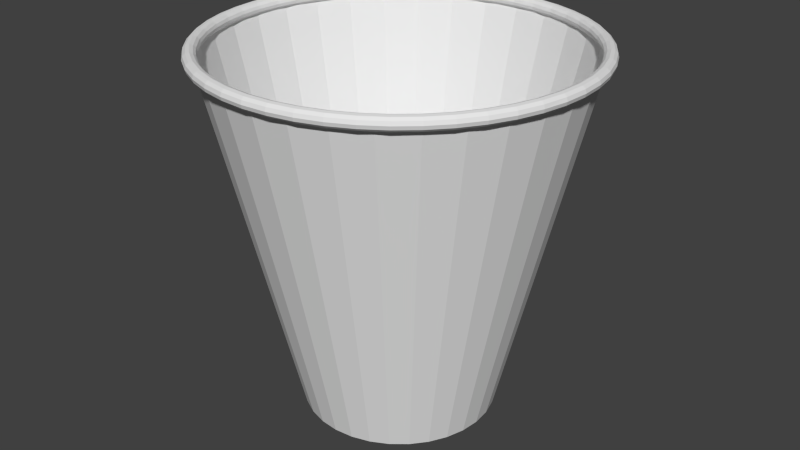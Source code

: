 # Source: letter_basket.blend  (saved by Blender 2.74.0; exported with 4.5.12 LTS)
import bpy
from mathutils import Matrix  # noqa: F401  (used for matrix-valued properties, if any)

bpy.ops.wm.read_factory_settings(use_empty=True)
scene = bpy.context.scene
scene.name = 'Scene'

# ---- collections
col_collection_1 = bpy.data.collections.new('Collection 1'); scene.collection.children.link(col_collection_1)

# ---- world
world_world = bpy.data.worlds.new('World'); scene.world = world_world
world_world.color = (0.05088, 0.05088, 0.05088)
world_world.use_sun_shadow = False
world_world.sun_shadow_jitter_overblur = 0.0
world_world.cycles.sampling_method = 'MANUAL'
world_world.cycles.sample_map_resolution = 256

# ---- meshes
me_cylinder_003 = bpy.data.meshes.new('Cylinder.003')
me_cylinder_003.from_pydata([(-2.939e-08, 0.5297, 0.0), (0.1033, 0.5195, 0.0), (0.2027, 0.4894, 0.0), (0.2943, 0.4404, 0.0), (0.3746, 0.3746, 0.0), (0.4404, 0.2943, 0.0), (0.4894, 0.2027, 0.0), (0.5195, 0.1033, 0.0), (0.5297, -1.127e-07, 0.0), (0.5195, -0.1033, 0.0), (0.4894, -0.2027, 0.0), (0.4404, -0.2943, 0.0), (0.3746, -0.3746, 0.0), (0.2943, -0.4404, 0.0), (0.2027, -0.4894, 0.0), (0.1033, -0.5195, 0.0), (-2.02e-07, -0.5297, 0.0), (-0.1033, -0.5195, 0.0), (-0.2027, -0.4894, 0.0), (-0.2943, -0.4404, 0.0), (-0.3746, -0.3746, 0.0), (-0.4404, -0.2943, 0.0), (-0.4894, -0.2027, 0.0), (-0.5195, -0.1033, 0.0), (-0.5297, 3.588e-07, 0.0), (-0.5195, 0.1033, 0.0), (-0.4894, 0.2027, 0.0), (-0.4404, 0.2943, 0.0), (-0.3746, 0.3746, 0.0), (-0.2943, 0.4404, 0.0), (-0.2027, 0.4894, 0.0), (-0.1033, 0.5195, 0.0)], [], [(0, 1, 2, 3, 4, 5, 6, 7, 8, 9, 10, 11, 12, 13, 14, 15, 16, 17, 18, 19, 20, 21, 22, 23, 24, 25, 26, 27, 28, 29, 30, 31)])
_uv = me_cylinder_003.uv_layers.new(name='UVMap')
_uv.uv.foreach_set('vector', [0.4719, 0.4692, 0.4784, 0.4642, 0.4857, 0.4606, 0.4935, 0.4585, 0.5016, 0.458, 0.5097, 0.4591, 0.5174, 0.4618, 0.5244, 0.466, 0.5305, 0.4715, 0.5353, 0.478, 0.5389, 0.4855, 0.5409, 0.4934, 0.5413, 0.5016, 0.5401, 0.5098, 0.5373, 0.5176, 0.5331, 0.5247, 0.5275, 0.5308, 0.5209, 0.5357, 0.5135, 0.5393, 0.5055, 0.5414, 0.4974, 0.5418, 0.4893, 0.5407, 0.4816, 0.5381, 0.4747, 0.5339, 0.4687, 0.5285, 0.4639, 0.522, 0.4605, 0.5146, 0.4585, 0.5067, 0.4582, 0.4985, 0.4595, 0.4903, 0.4623, 0.4825, 0.4666, 0.4754])
me_cylinder_003.use_remesh_preserve_volume = False
me_cylinder_003.use_remesh_preserve_attributes = False
me_cylinder_003.use_mirror_vertex_groups = False
me_cylinder_003.update()
me_torus = bpy.data.meshes.new('Torus')
me_torus.from_pydata([(1.037, -3.363e-10, 0.9774), (1.031, -3.363e-10, 0.9967), (1.017, -3.363e-10, 1.01), (0.9977, -4.018e-10, 1.014), (0.9799, -3.363e-10, 1.008), (0.9677, -3.363e-10, 0.9947), (0.9633, -3.363e-10, 0.9774), (0.9677, -3.363e-10, 0.9601), (0.9799, -3.363e-10, 0.9466), (0.9977, -3.363e-10, 0.9407), (1.017, -3.363e-10, 0.9446), (1.031, -3.363e-10, 0.9581), (1.028, 0.1353, 0.9774), (1.022, 0.1346, 0.9967), (1.008, 0.1327, 1.01), (0.9892, 0.1302, 1.014), (0.9715, 0.1279, 1.008), (0.9594, 0.1263, 0.9947), (0.9551, 0.1257, 0.9774), (0.9594, 0.1263, 0.9601), (0.9715, 0.1279, 0.9466), (0.9892, 0.1302, 0.9407), (1.008, 0.1327, 0.9446), (1.022, 0.1346, 0.9581), (1.001, 0.2683, 0.9774), (0.9961, 0.2669, 0.9967), (0.982, 0.2631, 1.01), (0.9637, 0.2582, 1.014), (0.9465, 0.2536, 1.008), (0.9347, 0.2504, 0.9947), (0.9305, 0.2493, 0.9774), (0.9347, 0.2504, 0.9601), (0.9465, 0.2536, 0.9466), (0.9637, 0.2582, 0.9407), (0.982, 0.2631, 0.9446), (0.9961, 0.2669, 0.9581), (0.9578, 0.3967, 0.9774), (0.9527, 0.3946, 0.9967), (0.9392, 0.389, 1.01), (0.9218, 0.3818, 1.014), (0.9053, 0.375, 1.008), (0.894, 0.3703, 0.9947), (0.89, 0.3686, 0.9774), (0.894, 0.3703, 0.9601), (0.9053, 0.375, 0.9466), (0.9218, 0.3818, 0.9407), (0.9392, 0.389, 0.9446), (0.9527, 0.3946, 0.9581), (0.8978, 0.5183, 0.9774), (0.893, 0.5156, 0.9967), (0.8804, 0.5083, 1.01), (0.864, 0.4988, 1.014), (0.8486, 0.49, 1.008), (0.838, 0.4838, 0.9947), (0.8343, 0.4817, 0.9774), (0.838, 0.4838, 0.9601), (0.8486, 0.49, 0.9466), (0.864, 0.4988, 0.9407), (0.8804, 0.5083, 0.9446), (0.893, 0.5156, 0.9581), (0.8224, 0.6311, 0.9774), (0.8181, 0.6278, 0.9967), (0.8065, 0.6189, 1.01), (0.7915, 0.6074, 1.014), (0.7774, 0.5965, 1.008), (0.7677, 0.5891, 0.9947), (0.7643, 0.5864, 0.9774), (0.7677, 0.5891, 0.9601), (0.7774, 0.5965, 0.9466), (0.7915, 0.6074, 0.9407), (0.8065, 0.6189, 0.9446), (0.8181, 0.6278, 0.9581), (0.733, 0.733, 0.9774), (0.7292, 0.7292, 0.9967), (0.7189, 0.7189, 1.01), (0.7055, 0.7055, 1.014), (0.6929, 0.6929, 1.008), (0.6842, 0.6842, 0.9947), (0.6812, 0.6812, 0.9774), (0.6842, 0.6842, 0.9601), (0.6929, 0.6929, 0.9466), (0.7055, 0.7055, 0.9407), (0.7189, 0.7189, 0.9446), (0.7292, 0.7292, 0.9581), (0.6311, 0.8224, 0.9774), (0.6278, 0.8181, 0.9967), (0.6189, 0.8065, 1.01), (0.6074, 0.7915, 1.014), (0.5965, 0.7774, 1.008), (0.5891, 0.7677, 0.9947), (0.5864, 0.7643, 0.9774), (0.5891, 0.7677, 0.9601), (0.5965, 0.7774, 0.9466), (0.6074, 0.7915, 0.9407), (0.6189, 0.8065, 0.9446), (0.6278, 0.8181, 0.9581), (0.5183, 0.8978, 0.9774), (0.5156, 0.893, 0.9967), (0.5083, 0.8804, 1.01), (0.4988, 0.864, 1.014), (0.49, 0.8486, 1.008), (0.4838, 0.838, 0.9947), (0.4817, 0.8343, 0.9774), (0.4838, 0.838, 0.9601), (0.49, 0.8486, 0.9466), (0.4988, 0.864, 0.9407), (0.5083, 0.8804, 0.9446), (0.5156, 0.893, 0.9581), (0.3967, 0.9578, 0.9774), (0.3946, 0.9527, 0.9967), (0.389, 0.9392, 1.01), (0.3818, 0.9218, 1.014), (0.375, 0.9053, 1.008), (0.3703, 0.894, 0.9947), (0.3686, 0.89, 0.9774), (0.3703, 0.894, 0.9601), (0.375, 0.9053, 0.9466), (0.3818, 0.9218, 0.9407), (0.389, 0.9392, 0.9446), (0.3946, 0.9527, 0.9581), (0.2683, 1.001, 0.9774), (0.2669, 0.9961, 0.9967), (0.2631, 0.982, 1.01), (0.2582, 0.9637, 1.014), (0.2536, 0.9465, 1.008), (0.2504, 0.9347, 0.9947), (0.2493, 0.9305, 0.9774), (0.2504, 0.9347, 0.9601), (0.2536, 0.9465, 0.9466), (0.2582, 0.9637, 0.9407), (0.2631, 0.982, 0.9446), (0.2669, 0.9961, 0.9581), (0.1353, 1.028, 0.9774), (0.1346, 1.022, 0.9967), (0.1327, 1.008, 1.01), (0.1302, 0.9892, 1.014), (0.1279, 0.9715, 1.008), (0.1263, 0.9594, 0.9947), (0.1257, 0.9551, 0.9774), (0.1263, 0.9594, 0.9601), (0.1279, 0.9715, 0.9466), (0.1302, 0.9892, 0.9407), (0.1327, 1.008, 0.9446), (0.1346, 1.022, 0.9581), (1.236e-07, 1.037, 0.9774), (1.717e-07, 1.031, 0.9967), (1.663e-07, 1.017, 1.01), (1.302e-07, 0.9977, 1.014), (1.354e-07, 0.9799, 1.008), (1.068e-07, 0.9677, 0.9947), (1.322e-07, 0.9633, 0.9774), (1.068e-07, 0.9677, 0.9601), (1.353e-07, 0.9799, 0.9466), (1.302e-07, 0.9977, 0.9407), (1.663e-07, 1.017, 0.9446), (1.717e-07, 1.031, 0.9581), (-0.1353, 1.028, 0.9774), (-0.1346, 1.022, 0.9967), (-0.1327, 1.008, 1.01), (-0.1302, 0.9892, 1.014), (-0.1279, 0.9715, 1.008), (-0.1263, 0.9594, 0.9947), (-0.1257, 0.9551, 0.9774), (-0.1263, 0.9594, 0.9601), (-0.1279, 0.9715, 0.9466), (-0.1302, 0.9892, 0.9407), (-0.1327, 1.008, 0.9446), (-0.1346, 1.022, 0.9581), (-0.2683, 1.001, 0.9774), (-0.2669, 0.9961, 0.9967), (-0.2631, 0.982, 1.01), (-0.2582, 0.9637, 1.014), (-0.2536, 0.9465, 1.008), (-0.2504, 0.9347, 0.9947), (-0.2493, 0.9305, 0.9774), (-0.2504, 0.9347, 0.9601), (-0.2536, 0.9465, 0.9466), (-0.2582, 0.9637, 0.9407), (-0.2631, 0.982, 0.9446), (-0.2669, 0.9961, 0.9581), (-0.3967, 0.9578, 0.9774), (-0.3946, 0.9527, 0.9967), (-0.389, 0.9392, 1.01), (-0.3818, 0.9218, 1.014), (-0.375, 0.9053, 1.008), (-0.3703, 0.894, 0.9947), (-0.3686, 0.89, 0.9774), (-0.3703, 0.894, 0.9601), (-0.375, 0.9053, 0.9466), (-0.3818, 0.9218, 0.9407), (-0.389, 0.9392, 0.9446), (-0.3946, 0.9527, 0.9581), (-0.5183, 0.8978, 0.9774), (-0.5156, 0.893, 0.9967), (-0.5083, 0.8804, 1.01), (-0.4988, 0.864, 1.014), (-0.49, 0.8486, 1.008), (-0.4838, 0.838, 0.9947), (-0.4817, 0.8343, 0.9774), (-0.4838, 0.838, 0.9601), (-0.49, 0.8486, 0.9466), (-0.4988, 0.864, 0.9407), (-0.5083, 0.8804, 0.9446), (-0.5156, 0.893, 0.9581), (-0.6311, 0.8224, 0.9774), (-0.6278, 0.8181, 0.9967), (-0.6189, 0.8065, 1.01), (-0.6074, 0.7915, 1.014), (-0.5965, 0.7774, 1.008), (-0.5891, 0.7677, 0.9947), (-0.5864, 0.7643, 0.9774), (-0.5891, 0.7677, 0.9601), (-0.5965, 0.7774, 0.9466), (-0.6074, 0.7915, 0.9407), (-0.6189, 0.8065, 0.9446), (-0.6278, 0.8181, 0.9581), (-0.733, 0.733, 0.9774), (-0.7292, 0.7292, 0.9967), (-0.7189, 0.7189, 1.01), (-0.7055, 0.7055, 1.014), (-0.6929, 0.6929, 1.008), (-0.6842, 0.6842, 0.9947), (-0.6812, 0.6812, 0.9774), (-0.6842, 0.6842, 0.9601), (-0.6929, 0.6929, 0.9466), (-0.7055, 0.7055, 0.9407), (-0.7189, 0.7189, 0.9446), (-0.7292, 0.7292, 0.9581), (-0.8224, 0.6311, 0.9774), (-0.8181, 0.6278, 0.9967), (-0.8065, 0.6189, 1.01), (-0.7915, 0.6074, 1.014), (-0.7774, 0.5965, 1.008), (-0.7677, 0.5891, 0.9947), (-0.7643, 0.5864, 0.9774), (-0.7677, 0.5891, 0.9601), (-0.7774, 0.5965, 0.9466), (-0.7915, 0.6074, 0.9407), (-0.8065, 0.6189, 0.9446), (-0.8181, 0.6278, 0.9581), (-0.8978, 0.5183, 0.9774), (-0.893, 0.5156, 0.9967), (-0.8804, 0.5083, 1.01), (-0.864, 0.4989, 1.014), (-0.8486, 0.49, 1.008), (-0.838, 0.4838, 0.9947), (-0.8343, 0.4817, 0.9774), (-0.838, 0.4838, 0.9601), (-0.8486, 0.49, 0.9466), (-0.864, 0.4989, 0.9407), (-0.8804, 0.5083, 0.9446), (-0.893, 0.5156, 0.9581), (-0.9578, 0.3967, 0.9774), (-0.9527, 0.3946, 0.9967), (-0.9392, 0.389, 1.01), (-0.9218, 0.3818, 1.014), (-0.9053, 0.375, 1.008), (-0.894, 0.3703, 0.9947), (-0.89, 0.3686, 0.9774), (-0.894, 0.3703, 0.9601), (-0.9053, 0.375, 0.9466), (-0.9218, 0.3818, 0.9407), (-0.9392, 0.389, 0.9446), (-0.9527, 0.3946, 0.9581), (-1.001, 0.2683, 0.9774), (-0.9961, 0.2669, 0.9967), (-0.982, 0.2631, 1.01), (-0.9637, 0.2582, 1.014), (-0.9465, 0.2536, 1.008), (-0.9347, 0.2504, 0.9947), (-0.9305, 0.2493, 0.9774), (-0.9347, 0.2504, 0.9601), (-0.9465, 0.2536, 0.9466), (-0.9637, 0.2582, 0.9407), (-0.982, 0.2631, 0.9446), (-0.9961, 0.2669, 0.9581), (-1.028, 0.1353, 0.9774), (-1.022, 0.1346, 0.9967), (-1.008, 0.1327, 1.01), (-0.9892, 0.1302, 1.014), (-0.9715, 0.1279, 1.008), (-0.9594, 0.1263, 0.9947), (-0.9551, 0.1257, 0.9774), (-0.9594, 0.1263, 0.9601), (-0.9715, 0.1279, 0.9466), (-0.9892, 0.1302, 0.9407), (-1.008, 0.1327, 0.9446), (-1.022, 0.1346, 0.9581), (-1.037, 9.992e-08, 0.9774), (-1.031, 9.781e-08, 0.9967), (-1.017, 9.327e-08, 1.01), (-0.9977, 8.702e-08, 1.014), (-0.9799, 8.085e-08, 1.008), (-0.9677, 7.543e-08, 0.9947), (-0.9633, 7.458e-08, 0.9774), (-0.9677, 7.569e-08, 0.9601), (-0.9799, 8.085e-08, 0.9466), (-0.9977, 8.702e-08, 0.9407), (-1.017, 9.327e-08, 0.9446), (-1.031, 9.781e-08, 0.9581), (-1.028, -0.1353, 0.9774), (-1.022, -0.1346, 0.9967), (-1.008, -0.1327, 1.01), (-0.9892, -0.1302, 1.014), (-0.9715, -0.1279, 1.008), (-0.9594, -0.1263, 0.9947), (-0.9551, -0.1257, 0.9774), (-0.9594, -0.1263, 0.9601), (-0.9715, -0.1279, 0.9466), (-0.9892, -0.1302, 0.9407), (-1.008, -0.1327, 0.9446), (-1.022, -0.1346, 0.9581), (-1.001, -0.2683, 0.9774), (-0.9961, -0.2669, 0.9967), (-0.982, -0.2631, 1.01), (-0.9637, -0.2582, 1.014), (-0.9465, -0.2536, 1.008), (-0.9347, -0.2504, 0.9947), (-0.9305, -0.2493, 0.9774), (-0.9347, -0.2504, 0.9601), (-0.9465, -0.2536, 0.9466), (-0.9637, -0.2582, 0.9407), (-0.982, -0.2631, 0.9446), (-0.9961, -0.2669, 0.9581), (-0.9578, -0.3967, 0.9774), (-0.9527, -0.3946, 0.9967), (-0.9392, -0.389, 1.01), (-0.9218, -0.3818, 1.014), (-0.9053, -0.375, 1.008), (-0.894, -0.3703, 0.9947), (-0.89, -0.3686, 0.9774), (-0.894, -0.3703, 0.9601), (-0.9053, -0.375, 0.9466), (-0.9218, -0.3818, 0.9407), (-0.9392, -0.389, 0.9446), (-0.9527, -0.3946, 0.9581), (-0.8978, -0.5183, 0.9774), (-0.893, -0.5156, 0.9967), (-0.8804, -0.5083, 1.01), (-0.864, -0.4988, 1.014), (-0.8486, -0.49, 1.008), (-0.838, -0.4838, 0.9947), (-0.8343, -0.4817, 0.9774), (-0.838, -0.4838, 0.9601), (-0.8486, -0.49, 0.9466), (-0.864, -0.4988, 0.9407), (-0.8804, -0.5083, 0.9446), (-0.893, -0.5156, 0.9581), (-0.8224, -0.6311, 0.9774), (-0.8181, -0.6278, 0.9967), (-0.8065, -0.6189, 1.01), (-0.7915, -0.6074, 1.014), (-0.7774, -0.5965, 1.008), (-0.7677, -0.5891, 0.9947), (-0.7643, -0.5864, 0.9774), (-0.7677, -0.5891, 0.9601), (-0.7774, -0.5965, 0.9466), (-0.7915, -0.6074, 0.9407), (-0.8065, -0.6189, 0.9446), (-0.8181, -0.6278, 0.9581), (-0.733, -0.733, 0.9774), (-0.7292, -0.7292, 0.9967), (-0.7189, -0.7189, 1.01), (-0.7055, -0.7055, 1.014), (-0.6929, -0.6929, 1.008), (-0.6842, -0.6842, 0.9947), (-0.6812, -0.6812, 0.9774), (-0.6842, -0.6842, 0.9601), (-0.6929, -0.6929, 0.9466), (-0.7055, -0.7055, 0.9407), (-0.7189, -0.7189, 0.9446), (-0.7292, -0.7292, 0.9581), (-0.6311, -0.8224, 0.9774), (-0.6278, -0.8181, 0.9967), (-0.6189, -0.8065, 1.01), (-0.6074, -0.7915, 1.014), (-0.5965, -0.7774, 1.008), (-0.5891, -0.7677, 0.9947), (-0.5864, -0.7643, 0.9774), (-0.5891, -0.7677, 0.9601), (-0.5965, -0.7774, 0.9466), (-0.6074, -0.7915, 0.9407), (-0.6189, -0.8065, 0.9446), (-0.6278, -0.8181, 0.9581), (-0.5183, -0.8978, 0.9774), (-0.5156, -0.893, 0.9967), (-0.5083, -0.8804, 1.01), (-0.4988, -0.864, 1.014), (-0.49, -0.8486, 1.008), (-0.4838, -0.838, 0.9947), (-0.4817, -0.8343, 0.9774), (-0.4838, -0.838, 0.9601), (-0.49, -0.8486, 0.9466), (-0.4988, -0.864, 0.9407), (-0.5083, -0.8804, 0.9446), (-0.5156, -0.893, 0.9581), (-0.3967, -0.9578, 0.9774), (-0.3946, -0.9527, 0.9967), (-0.389, -0.9392, 1.01), (-0.3818, -0.9218, 1.014), (-0.375, -0.9053, 1.008), (-0.3703, -0.894, 0.9947), (-0.3686, -0.89, 0.9774), (-0.3703, -0.894, 0.9601), (-0.375, -0.9053, 0.9466), (-0.3818, -0.9218, 0.9407), (-0.389, -0.9392, 0.9446), (-0.3946, -0.9527, 0.9581), (-0.2683, -1.001, 0.9774), (-0.2669, -0.9961, 0.9967), (-0.2631, -0.982, 1.01), (-0.2582, -0.9637, 1.014), (-0.2536, -0.9465, 1.008), (-0.2504, -0.9347, 0.9947), (-0.2493, -0.9305, 0.9774), (-0.2504, -0.9347, 0.9601), (-0.2536, -0.9465, 0.9466), (-0.2582, -0.9637, 0.9407), (-0.2631, -0.982, 0.9446), (-0.2669, -0.9961, 0.9581), (-0.1353, -1.028, 0.9774), (-0.1346, -1.022, 0.9967), (-0.1327, -1.008, 1.01), (-0.1302, -0.9892, 1.014), (-0.1279, -0.9715, 1.008), (-0.1263, -0.9594, 0.9947), (-0.1257, -0.9551, 0.9774), (-0.1263, -0.9594, 0.9601), (-0.1279, -0.9715, 0.9466), (-0.1302, -0.9892, 0.9407), (-0.1327, -1.008, 0.9446), (-0.1346, -1.022, 0.9581), (1.771e-07, -1.037, 0.9774), (2.374e-07, -1.031, 0.9967), (2.22e-07, -1.017, 1.01), (1.427e-07, -0.9977, 1.014), (1.039e-07, -0.9799, 1.008), (2.681e-08, -0.9677, 0.9947), (2.891e-08, -0.9633, 0.9774), (2.655e-08, -0.9677, 0.9601), (1.038e-07, -0.9799, 0.9466), (1.427e-07, -0.9977, 0.9407), (2.22e-07, -1.017, 0.9446), (2.374e-07, -1.031, 0.9581), (0.1353, -1.028, 0.9774), (0.1346, -1.022, 0.9967), (0.1327, -1.008, 1.01), (0.1302, -0.9892, 1.014), (0.1279, -0.9715, 1.008), (0.1263, -0.9594, 0.9947), (0.1257, -0.9551, 0.9774), (0.1263, -0.9594, 0.9601), (0.1279, -0.9715, 0.9466), (0.1302, -0.9892, 0.9407), (0.1327, -1.008, 0.9446), (0.1346, -1.022, 0.9581), (0.2683, -1.001, 0.9774), (0.2669, -0.9961, 0.9967), (0.2631, -0.982, 1.01), (0.2582, -0.9637, 1.014), (0.2536, -0.9465, 1.008), (0.2504, -0.9347, 0.9947), (0.2493, -0.9305, 0.9774), (0.2504, -0.9347, 0.9601), (0.2536, -0.9465, 0.9466), (0.2582, -0.9637, 0.9407), (0.2631, -0.982, 0.9446), (0.2669, -0.9961, 0.9581), (0.3967, -0.9578, 0.9774), (0.3946, -0.9527, 0.9967), (0.389, -0.9392, 1.01), (0.3818, -0.9218, 1.014), (0.375, -0.9053, 1.008), (0.3703, -0.894, 0.9947), (0.3686, -0.89, 0.9774), (0.3703, -0.894, 0.9601), (0.375, -0.9053, 0.9466), (0.3818, -0.9218, 0.9407), (0.389, -0.9392, 0.9446), (0.3946, -0.9527, 0.9581), (0.5183, -0.8978, 0.9774), (0.5156, -0.893, 0.9967), (0.5083, -0.8804, 1.01), (0.4988, -0.864, 1.014), (0.49, -0.8486, 1.008), (0.4838, -0.838, 0.9947), (0.4817, -0.8343, 0.9774), (0.4838, -0.838, 0.9601), (0.49, -0.8486, 0.9466), (0.4988, -0.864, 0.9407), (0.5083, -0.8804, 0.9446), (0.5156, -0.893, 0.9581), (0.6311, -0.8224, 0.9774), (0.6278, -0.8181, 0.9967), (0.6189, -0.8065, 1.01), (0.6074, -0.7915, 1.014), (0.5965, -0.7774, 1.008), (0.5891, -0.7677, 0.9947), (0.5864, -0.7643, 0.9774), (0.5891, -0.7677, 0.9601), (0.5965, -0.7774, 0.9466), (0.6074, -0.7915, 0.9407), (0.6189, -0.8065, 0.9446), (0.6278, -0.8181, 0.9581), (0.733, -0.733, 0.9774), (0.7292, -0.7292, 0.9967), (0.7189, -0.7189, 1.01), (0.7055, -0.7055, 1.014), (0.6929, -0.6929, 1.008), (0.6842, -0.6842, 0.9947), (0.6812, -0.6812, 0.9774), (0.6842, -0.6842, 0.9601), (0.6929, -0.6929, 0.9466), (0.7055, -0.7055, 0.9407), (0.7189, -0.7189, 0.9446), (0.7292, -0.7292, 0.9581), (0.8224, -0.6311, 0.9774), (0.8181, -0.6278, 0.9967), (0.8065, -0.6189, 1.01), (0.7915, -0.6074, 1.014), (0.7774, -0.5965, 1.008), (0.7677, -0.5891, 0.9947), (0.7643, -0.5864, 0.9774), (0.7677, -0.5891, 0.9601), (0.7774, -0.5965, 0.9466), (0.7915, -0.6074, 0.9407), (0.8065, -0.6189, 0.9446), (0.8181, -0.6278, 0.9581), (0.8978, -0.5183, 0.9774), (0.893, -0.5156, 0.9967), (0.8804, -0.5083, 1.01), (0.864, -0.4988, 1.014), (0.8486, -0.49, 1.008), (0.838, -0.4838, 0.9947), (0.8343, -0.4817, 0.9774), (0.838, -0.4838, 0.9601), (0.8486, -0.49, 0.9466), (0.864, -0.4988, 0.9407), (0.8804, -0.5083, 0.9446), (0.893, -0.5156, 0.9581), (0.9578, -0.3967, 0.9774), (0.9527, -0.3946, 0.9967), (0.9392, -0.389, 1.01), (0.9218, -0.3818, 1.014), (0.9053, -0.375, 1.008), (0.894, -0.3703, 0.9947), (0.89, -0.3686, 0.9774), (0.894, -0.3703, 0.9601), (0.9053, -0.375, 0.9466), (0.9218, -0.3818, 0.9407), (0.9392, -0.389, 0.9446), (0.9527, -0.3946, 0.9581), (1.001, -0.2683, 0.9774), (0.9961, -0.2669, 0.9967), (0.982, -0.2631, 1.01), (0.9637, -0.2582, 1.014), (0.9465, -0.2536, 1.008), (0.9347, -0.2504, 0.9947), (0.9305, -0.2493, 0.9774), (0.9347, -0.2504, 0.9601), (0.9465, -0.2536, 0.9466), (0.9637, -0.2582, 0.9407), (0.982, -0.2631, 0.9446), (0.9961, -0.2669, 0.9581), (1.028, -0.1353, 0.9774), (1.022, -0.1346, 0.9967), (1.008, -0.1327, 1.01), (0.9892, -0.1302, 1.014), (0.9715, -0.1279, 1.008), (0.9594, -0.1263, 0.9947), (0.9551, -0.1257, 0.9774), (0.9594, -0.1263, 0.9601), (0.9715, -0.1279, 0.9466), (0.9892, -0.1302, 0.9407), (1.008, -0.1327, 0.9446), (1.022, -0.1346, 0.9581)], [], [(0, 12, 13, 1), (1, 13, 14, 2), (2, 14, 15, 3), (3, 15, 16, 4), (4, 16, 17, 5), (5, 17, 18, 6), (6, 18, 19, 7), (7, 19, 20, 8), (8, 20, 21, 9), (9, 21, 22, 10), (10, 22, 23, 11), (0, 11, 23, 12), (12, 24, 25, 13), (13, 25, 26, 14), (14, 26, 27, 15), (15, 27, 28, 16), (16, 28, 29, 17), (17, 29, 30, 18), (18, 30, 31, 19), (19, 31, 32, 20), (20, 32, 33, 21), (21, 33, 34, 22), (22, 34, 35, 23), (23, 35, 24, 12), (24, 36, 37, 25), (25, 37, 38, 26), (26, 38, 39, 27), (27, 39, 40, 28), (28, 40, 41, 29), (29, 41, 42, 30), (30, 42, 43, 31), (31, 43, 44, 32), (32, 44, 45, 33), (33, 45, 46, 34), (34, 46, 47, 35), (35, 47, 36, 24), (36, 48, 49, 37), (37, 49, 50, 38), (38, 50, 51, 39), (39, 51, 52, 40), (40, 52, 53, 41), (41, 53, 54, 42), (42, 54, 55, 43), (43, 55, 56, 44), (44, 56, 57, 45), (45, 57, 58, 46), (46, 58, 59, 47), (47, 59, 48, 36), (48, 60, 61, 49), (49, 61, 62, 50), (50, 62, 63, 51), (51, 63, 64, 52), (52, 64, 65, 53), (53, 65, 66, 54), (54, 66, 67, 55), (55, 67, 68, 56), (56, 68, 69, 57), (57, 69, 70, 58), (58, 70, 71, 59), (59, 71, 60, 48), (60, 72, 73, 61), (61, 73, 74, 62), (62, 74, 75, 63), (63, 75, 76, 64), (64, 76, 77, 65), (65, 77, 78, 66), (66, 78, 79, 67), (67, 79, 80, 68), (68, 80, 81, 69), (69, 81, 82, 70), (70, 82, 83, 71), (71, 83, 72, 60), (72, 84, 85, 73), (73, 85, 86, 74), (74, 86, 87, 75), (75, 87, 88, 76), (76, 88, 89, 77), (77, 89, 90, 78), (78, 90, 91, 79), (79, 91, 92, 80), (80, 92, 93, 81), (81, 93, 94, 82), (82, 94, 95, 83), (83, 95, 84, 72), (84, 96, 97, 85), (85, 97, 98, 86), (86, 98, 99, 87), (87, 99, 100, 88), (88, 100, 101, 89), (89, 101, 102, 90), (90, 102, 103, 91), (91, 103, 104, 92), (92, 104, 105, 93), (93, 105, 106, 94), (94, 106, 107, 95), (95, 107, 96, 84), (96, 108, 109, 97), (97, 109, 110, 98), (98, 110, 111, 99), (99, 111, 112, 100), (100, 112, 113, 101), (101, 113, 114, 102), (102, 114, 115, 103), (103, 115, 116, 104), (104, 116, 117, 105), (105, 117, 118, 106), (106, 118, 119, 107), (107, 119, 108, 96), (108, 120, 121, 109), (109, 121, 122, 110), (110, 122, 123, 111), (111, 123, 124, 112), (112, 124, 125, 113), (113, 125, 126, 114), (114, 126, 127, 115), (115, 127, 128, 116), (116, 128, 129, 117), (117, 129, 130, 118), (118, 130, 131, 119), (119, 131, 120, 108), (120, 132, 133, 121), (121, 133, 134, 122), (122, 134, 135, 123), (123, 135, 136, 124), (124, 136, 137, 125), (125, 137, 138, 126), (126, 138, 139, 127), (127, 139, 140, 128), (128, 140, 141, 129), (129, 141, 142, 130), (130, 142, 143, 131), (131, 143, 132, 120), (132, 144, 145, 133), (133, 145, 146, 134), (134, 146, 147, 135), (135, 147, 148, 136), (136, 148, 149, 137), (137, 149, 150, 138), (138, 150, 151, 139), (139, 151, 152, 140), (140, 152, 153, 141), (141, 153, 154, 142), (142, 154, 155, 143), (143, 155, 144, 132), (144, 156, 157, 145), (145, 157, 158, 146), (146, 158, 159, 147), (147, 159, 160, 148), (148, 160, 161, 149), (149, 161, 162, 150), (150, 162, 163, 151), (151, 163, 164, 152), (152, 164, 165, 153), (153, 165, 166, 154), (154, 166, 167, 155), (155, 167, 156, 144), (156, 168, 169, 157), (157, 169, 170, 158), (158, 170, 171, 159), (159, 171, 172, 160), (160, 172, 173, 161), (161, 173, 174, 162), (162, 174, 175, 163), (163, 175, 176, 164), (164, 176, 177, 165), (165, 177, 178, 166), (166, 178, 179, 167), (167, 179, 168, 156), (168, 180, 181, 169), (169, 181, 182, 170), (170, 182, 183, 171), (171, 183, 184, 172), (172, 184, 185, 173), (173, 185, 186, 174), (174, 186, 187, 175), (175, 187, 188, 176), (176, 188, 189, 177), (177, 189, 190, 178), (178, 190, 191, 179), (179, 191, 180, 168), (180, 192, 193, 181), (181, 193, 194, 182), (182, 194, 195, 183), (183, 195, 196, 184), (184, 196, 197, 185), (185, 197, 198, 186), (186, 198, 199, 187), (187, 199, 200, 188), (188, 200, 201, 189), (189, 201, 202, 190), (190, 202, 203, 191), (191, 203, 192, 180), (192, 204, 205, 193), (193, 205, 206, 194), (194, 206, 207, 195), (195, 207, 208, 196), (196, 208, 209, 197), (197, 209, 210, 198), (198, 210, 211, 199), (199, 211, 212, 200), (200, 212, 213, 201), (201, 213, 214, 202), (202, 214, 215, 203), (203, 215, 204, 192), (204, 216, 217, 205), (205, 217, 218, 206), (206, 218, 219, 207), (207, 219, 220, 208), (208, 220, 221, 209), (209, 221, 222, 210), (210, 222, 223, 211), (211, 223, 224, 212), (212, 224, 225, 213), (213, 225, 226, 214), (214, 226, 227, 215), (215, 227, 216, 204), (216, 228, 229, 217), (217, 229, 230, 218), (218, 230, 231, 219), (219, 231, 232, 220), (220, 232, 233, 221), (221, 233, 234, 222), (222, 234, 235, 223), (223, 235, 236, 224), (224, 236, 237, 225), (225, 237, 238, 226), (226, 238, 239, 227), (227, 239, 228, 216), (228, 240, 241, 229), (229, 241, 242, 230), (230, 242, 243, 231), (231, 243, 244, 232), (232, 244, 245, 233), (233, 245, 246, 234), (234, 246, 247, 235), (235, 247, 248, 236), (236, 248, 249, 237), (237, 249, 250, 238), (238, 250, 251, 239), (239, 251, 240, 228), (240, 252, 253, 241), (241, 253, 254, 242), (242, 254, 255, 243), (243, 255, 256, 244), (244, 256, 257, 245), (245, 257, 258, 246), (246, 258, 259, 247), (247, 259, 260, 248), (248, 260, 261, 249), (249, 261, 262, 250), (250, 262, 263, 251), (251, 263, 252, 240), (252, 264, 265, 253), (253, 265, 266, 254), (254, 266, 267, 255), (255, 267, 268, 256), (256, 268, 269, 257), (257, 269, 270, 258), (258, 270, 271, 259), (259, 271, 272, 260), (260, 272, 273, 261), (261, 273, 274, 262), (262, 274, 275, 263), (263, 275, 264, 252), (264, 276, 277, 265), (265, 277, 278, 266), (266, 278, 279, 267), (267, 279, 280, 268), (268, 280, 281, 269), (269, 281, 282, 270), (270, 282, 283, 271), (271, 283, 284, 272), (272, 284, 285, 273), (273, 285, 286, 274), (274, 286, 287, 275), (275, 287, 276, 264), (276, 288, 289, 277), (277, 289, 290, 278), (278, 290, 291, 279), (279, 291, 292, 280), (280, 292, 293, 281), (281, 293, 294, 282), (282, 294, 295, 283), (283, 295, 296, 284), (284, 296, 297, 285), (285, 297, 298, 286), (286, 298, 299, 287), (287, 299, 288, 276), (288, 300, 301, 289), (289, 301, 302, 290), (290, 302, 303, 291), (291, 303, 304, 292), (292, 304, 305, 293), (293, 305, 306, 294), (294, 306, 307, 295), (295, 307, 308, 296), (296, 308, 309, 297), (297, 309, 310, 298), (298, 310, 311, 299), (299, 311, 300, 288), (300, 312, 313, 301), (301, 313, 314, 302), (302, 314, 315, 303), (303, 315, 316, 304), (304, 316, 317, 305), (305, 317, 318, 306), (306, 318, 319, 307), (307, 319, 320, 308), (308, 320, 321, 309), (309, 321, 322, 310), (310, 322, 323, 311), (311, 323, 312, 300), (312, 324, 325, 313), (313, 325, 326, 314), (314, 326, 327, 315), (315, 327, 328, 316), (316, 328, 329, 317), (317, 329, 330, 318), (318, 330, 331, 319), (319, 331, 332, 320), (320, 332, 333, 321), (321, 333, 334, 322), (322, 334, 335, 323), (323, 335, 324, 312), (324, 336, 337, 325), (325, 337, 338, 326), (326, 338, 339, 327), (327, 339, 340, 328), (328, 340, 341, 329), (329, 341, 342, 330), (330, 342, 343, 331), (331, 343, 344, 332), (332, 344, 345, 333), (333, 345, 346, 334), (334, 346, 347, 335), (335, 347, 336, 324), (336, 348, 349, 337), (337, 349, 350, 338), (338, 350, 351, 339), (339, 351, 352, 340), (340, 352, 353, 341), (341, 353, 354, 342), (342, 354, 355, 343), (343, 355, 356, 344), (344, 356, 357, 345), (345, 357, 358, 346), (346, 358, 359, 347), (347, 359, 348, 336), (348, 360, 361, 349), (349, 361, 362, 350), (350, 362, 363, 351), (351, 363, 364, 352), (352, 364, 365, 353), (353, 365, 366, 354), (354, 366, 367, 355), (355, 367, 368, 356), (356, 368, 369, 357), (357, 369, 370, 358), (358, 370, 371, 359), (359, 371, 360, 348), (360, 372, 373, 361), (361, 373, 374, 362), (362, 374, 375, 363), (363, 375, 376, 364), (364, 376, 377, 365), (365, 377, 378, 366), (366, 378, 379, 367), (367, 379, 380, 368), (368, 380, 381, 369), (369, 381, 382, 370), (370, 382, 383, 371), (371, 383, 372, 360), (372, 384, 385, 373), (373, 385, 386, 374), (374, 386, 387, 375), (375, 387, 388, 376), (376, 388, 389, 377), (377, 389, 390, 378), (378, 390, 391, 379), (379, 391, 392, 380), (380, 392, 393, 381), (381, 393, 394, 382), (382, 394, 395, 383), (383, 395, 384, 372), (384, 396, 397, 385), (385, 397, 398, 386), (386, 398, 399, 387), (387, 399, 400, 388), (388, 400, 401, 389), (389, 401, 402, 390), (390, 402, 403, 391), (391, 403, 404, 392), (392, 404, 405, 393), (393, 405, 406, 394), (394, 406, 407, 395), (395, 407, 396, 384), (396, 408, 409, 397), (397, 409, 410, 398), (398, 410, 411, 399), (399, 411, 412, 400), (400, 412, 413, 401), (401, 413, 414, 402), (402, 414, 415, 403), (403, 415, 416, 404), (404, 416, 417, 405), (405, 417, 418, 406), (406, 418, 419, 407), (407, 419, 408, 396), (408, 420, 421, 409), (409, 421, 422, 410), (410, 422, 423, 411), (411, 423, 424, 412), (412, 424, 425, 413), (413, 425, 426, 414), (414, 426, 427, 415), (415, 427, 428, 416), (416, 428, 429, 417), (417, 429, 430, 418), (418, 430, 431, 419), (419, 431, 420, 408), (420, 432, 433, 421), (421, 433, 434, 422), (422, 434, 435, 423), (423, 435, 436, 424), (424, 436, 437, 425), (425, 437, 438, 426), (426, 438, 439, 427), (427, 439, 440, 428), (428, 440, 441, 429), (429, 441, 442, 430), (430, 442, 443, 431), (431, 443, 432, 420), (432, 444, 445, 433), (433, 445, 446, 434), (434, 446, 447, 435), (435, 447, 448, 436), (436, 448, 449, 437), (437, 449, 450, 438), (438, 450, 451, 439), (439, 451, 452, 440), (440, 452, 453, 441), (441, 453, 454, 442), (442, 454, 455, 443), (443, 455, 444, 432), (444, 456, 457, 445), (445, 457, 458, 446), (446, 458, 459, 447), (447, 459, 460, 448), (448, 460, 461, 449), (449, 461, 462, 450), (450, 462, 463, 451), (451, 463, 464, 452), (452, 464, 465, 453), (453, 465, 466, 454), (454, 466, 467, 455), (455, 467, 456, 444), (456, 468, 469, 457), (457, 469, 470, 458), (458, 470, 471, 459), (459, 471, 472, 460), (460, 472, 473, 461), (461, 473, 474, 462), (462, 474, 475, 463), (463, 475, 476, 464), (464, 476, 477, 465), (465, 477, 478, 466), (466, 478, 479, 467), (467, 479, 468, 456), (468, 480, 481, 469), (469, 481, 482, 470), (470, 482, 483, 471), (471, 483, 484, 472), (472, 484, 485, 473), (473, 485, 486, 474), (474, 486, 487, 475), (475, 487, 488, 476), (476, 488, 489, 477), (477, 489, 490, 478), (478, 490, 491, 479), (479, 491, 480, 468), (480, 492, 493, 481), (481, 493, 494, 482), (482, 494, 495, 483), (483, 495, 496, 484), (484, 496, 497, 485), (485, 497, 498, 486), (486, 498, 499, 487), (487, 499, 500, 488), (488, 500, 501, 489), (489, 501, 502, 490), (490, 502, 503, 491), (491, 503, 492, 480), (492, 504, 505, 493), (493, 505, 506, 494), (494, 506, 507, 495), (495, 507, 508, 496), (496, 508, 509, 497), (497, 509, 510, 498), (498, 510, 511, 499), (499, 511, 512, 500), (500, 512, 513, 501), (501, 513, 514, 502), (502, 514, 515, 503), (503, 515, 504, 492), (504, 516, 517, 505), (505, 517, 518, 506), (506, 518, 519, 507), (507, 519, 520, 508), (508, 520, 521, 509), (509, 521, 522, 510), (510, 522, 523, 511), (511, 523, 524, 512), (512, 524, 525, 513), (513, 525, 526, 514), (514, 526, 527, 515), (515, 527, 516, 504), (516, 528, 529, 517), (517, 529, 530, 518), (518, 530, 531, 519), (519, 531, 532, 520), (520, 532, 533, 521), (521, 533, 534, 522), (522, 534, 535, 523), (523, 535, 536, 524), (524, 536, 537, 525), (525, 537, 538, 526), (526, 538, 539, 527), (527, 539, 528, 516), (528, 540, 541, 529), (529, 541, 542, 530), (530, 542, 543, 531), (531, 543, 544, 532), (532, 544, 545, 533), (533, 545, 546, 534), (534, 546, 547, 535), (535, 547, 548, 536), (536, 548, 549, 537), (537, 549, 550, 538), (538, 550, 551, 539), (539, 551, 540, 528), (540, 552, 553, 541), (541, 553, 554, 542), (542, 554, 555, 543), (543, 555, 556, 544), (544, 556, 557, 545), (545, 557, 558, 546), (546, 558, 559, 547), (547, 559, 560, 548), (548, 560, 561, 549), (549, 561, 562, 550), (550, 562, 563, 551), (551, 563, 552, 540), (552, 564, 565, 553), (553, 565, 566, 554), (554, 566, 567, 555), (555, 567, 568, 556), (556, 568, 569, 557), (557, 569, 570, 558), (558, 570, 571, 559), (559, 571, 572, 560), (560, 572, 573, 561), (561, 573, 574, 562), (562, 574, 575, 563), (563, 575, 564, 552), (564, 0, 1, 565), (565, 1, 2, 566), (566, 2, 3, 567), (567, 3, 4, 568), (568, 4, 5, 569), (569, 5, 6, 570), (570, 6, 7, 571), (571, 7, 8, 572), (572, 8, 9, 573), (573, 9, 10, 574), (574, 10, 11, 575), (575, 11, 0, 564)])
me_torus.use_remesh_preserve_volume = False
me_torus.use_remesh_preserve_attributes = False
me_torus.use_mirror_vertex_groups = False
me_torus.update()
me_cylinder_002 = bpy.data.meshes.new('Cylinder.002')
me_cylinder_002.from_pydata([(-9.109e-08, 0.5297, -1.0), (-1.329e-07, 1.0, 1.0), (0.1033, 0.5195, -1.0), (0.1951, 0.9808, 1.0), (0.2027, 0.4894, -1.0), (0.3827, 0.9239, 1.0), (0.2943, 0.4404, -1.0), (0.5556, 0.8315, 1.0), (0.3746, 0.3746, -1.0), (0.7071, 0.7071, 1.0), (0.4404, 0.2943, -1.0), (0.8315, 0.5556, 1.0), (0.4894, 0.2027, -1.0), (0.9239, 0.3827, 1.0), (0.5195, 0.1033, -1.0), (0.9808, 0.1951, 1.0), (0.5297, -1.081e-07, -1.0), (1.0, -2.197e-07, 1.0), (0.5195, -0.1033, -1.0), (0.9808, -0.1951, 1.0), (0.4894, -0.2027, -1.0), (0.9239, -0.3827, 1.0), (0.4404, -0.2943, -1.0), (0.8315, -0.5556, 1.0), (0.3746, -0.3746, -1.0), (0.7071, -0.7071, 1.0), (0.2943, -0.4404, -1.0), (0.5556, -0.8315, 1.0), (0.2027, -0.4894, -1.0), (0.3827, -0.9239, 1.0), (0.1033, -0.5195, -1.0), (0.1951, -0.9808, 1.0), (-2.637e-07, -0.5297, -1.0), (-4.588e-07, -1.0, 1.0), (-0.1033, -0.5195, -1.0), (-0.1951, -0.9808, 1.0), (-0.2027, -0.4894, -1.0), (-0.3827, -0.9239, 1.0), (-0.2943, -0.4404, -1.0), (-0.5556, -0.8315, 1.0), (-0.3746, -0.3746, -1.0), (-0.7071, -0.7071, 1.0), (-0.4404, -0.2943, -1.0), (-0.8315, -0.5556, 1.0), (-0.4894, -0.2027, -1.0), (-0.9239, -0.3827, 1.0), (-0.5195, -0.1033, -1.0), (-0.9808, -0.1951, 1.0), (-0.5297, 3.634e-07, -1.0), (-1.0, 6.704e-07, 1.0), (-0.5195, 0.1033, -1.0), (-0.9808, 0.1951, 1.0), (-0.4894, 0.2027, -1.0), (-0.9239, 0.3827, 1.0), (-0.4404, 0.2943, -1.0), (-0.8315, 0.5556, 1.0), (-0.3746, 0.3746, -1.0), (-0.7071, 0.7071, 1.0), (-0.2943, 0.4404, -1.0), (-0.5556, 0.8315, 1.0), (-0.2027, 0.4894, -1.0), (-0.3827, 0.9239, 1.0), (-0.1033, 0.5195, -1.0), (-0.1951, 0.9808, 1.0)], [], [(0, 1, 3, 2), (2, 3, 5, 4), (4, 5, 7, 6), (6, 7, 9, 8), (8, 9, 11, 10), (10, 11, 13, 12), (12, 13, 15, 14), (14, 15, 17, 16), (16, 17, 19, 18), (18, 19, 21, 20), (20, 21, 23, 22), (22, 23, 25, 24), (24, 25, 27, 26), (26, 27, 29, 28), (28, 29, 31, 30), (30, 31, 33, 32), (32, 33, 35, 34), (34, 35, 37, 36), (36, 37, 39, 38), (38, 39, 41, 40), (40, 41, 43, 42), (42, 43, 45, 44), (44, 45, 47, 46), (46, 47, 49, 48), (48, 49, 51, 50), (50, 51, 53, 52), (52, 53, 55, 54), (54, 55, 57, 56), (56, 57, 59, 58), (58, 59, 61, 60), (62, 63, 1, 0), (60, 61, 63, 62)])
_uv = me_cylinder_002.uv_layers.new(name='UVMap')
_uv.uv.foreach_set('vector', [0.3646, 0.5039, 1.117, 1.427, 0.9052, 1.569, 0.3479, 0.5168, 0.3479, 0.5168, 0.9052, 1.569, 0.6703, 1.666, 0.329, 0.5262, 0.329, 0.5262, 0.6703, 1.666, 0.4208, 1.716, 0.3087, 0.5316, 0.3087, 0.5316, 0.4208, 1.716, 0.1663, 1.716, 0.2877, 0.5328, 0.2877, 0.5328, 0.1663, 1.716, -0.08347, 1.667, 0.2669, 0.5299, 0.2669, 0.5299, -0.08347, 1.667, -0.3188, 1.57, 0.2471, 0.5229, 0.2471, 0.5229, -0.3188, 1.57, -0.5306, 1.429, 0.229, 0.5121, 0.229, 0.5121, -0.5306, 1.429, -0.7108, 1.249, 0.2133, 0.498, 0.2133, 0.498, -0.7108, 1.249, -0.8524, 1.037, 0.2006, 0.481, 0.2006, 0.481, -0.8524, 1.037, -0.9499, 0.8017, 0.1916, 0.4618, 0.1916, 0.4618, -0.9499, 0.8017, -0.9996, 0.5518, 0.1864, 0.4412, 0.1864, 0.4412, -0.9996, 0.5518, -0.9996, 0.2971, 0.1853, 0.42, 0.1853, 0.42, -0.9996, 0.2971, -0.9499, 0.04728, 0.1885, 0.3989, 0.1885, 0.3989, -0.9499, 0.04728, -0.8524, -0.188, 0.1956, 0.3788, 0.1956, 0.3788, -0.8524, -0.188, -0.7108, -0.3998, 0.2065, 0.3605, 0.2065, 0.3605, -0.7108, -0.3998, -0.5307, -0.5798, 0.2208, 0.3446, 0.2208, 0.3446, -0.5307, -0.5798, -0.3189, -0.7211, 0.2379, 0.3319, 0.2379, 0.3319, -0.3189, -0.7211, -0.08363, -0.8185, 0.2571, 0.3226, 0.2571, 0.3226, -0.08363, -0.8185, 0.1661, -0.868, 0.2777, 0.3173, 0.2777, 0.3173, 0.1661, -0.868, 0.4206, -0.8679, 0.2988, 0.3161, 0.2988, 0.3161, 0.4206, -0.8679, 0.6702, -0.8181, 0.3197, 0.3189, 0.3197, 0.3189, 0.6702, -0.8181, 0.9052, -0.7205, 0.3395, 0.3258, 0.3395, 0.3258, 0.9052, -0.7205, 1.117, -0.579, 0.3575, 0.3365, 0.3575, 0.3365, 1.117, -0.579, 1.296, -0.399, 0.373, 0.3505, 0.373, 0.3505, 1.296, -0.399, 1.438, -0.1874, 0.3854, 0.3673, 0.3854, 0.3673, 1.438, -0.1874, 1.535, 0.04761, 0.3942, 0.3864, 0.3942, 0.3864, 1.535, 0.04761, 1.584, 0.2971, 0.3992, 0.4069, 0.3992, 0.4069, 1.584, 0.2971, 1.584, 0.5513, 0.4001, 0.4281, 0.4001, 0.4281, 1.584, 0.5513, 1.535, 0.8007, 0.3967, 0.4492, 0.3967, 0.4492, 1.535, 0.8007, 1.437, 1.036, 0.3894, 0.4694, 0.3783, 0.4878, 1.296, 1.247, 1.117, 1.427, 0.3646, 0.5039, 0.3894, 0.4694, 1.437, 1.036, 1.296, 1.247, 0.3783, 0.4878])
me_cylinder_002.use_remesh_preserve_volume = False
me_cylinder_002.use_remesh_preserve_attributes = False
me_cylinder_002.use_mirror_vertex_groups = False
me_cylinder_002.update()

# ---- objects
ob_cylinder_001 = bpy.data.objects.new('Cylinder.001', me_cylinder_003)
ob_torus = bpy.data.objects.new('Torus', me_torus)
ob_cylinder = bpy.data.objects.new('Cylinder', me_cylinder_002)

# ---- transforms, parenting, visibility, modifiers, constraints
ob_cylinder_001.location = (0.0, 0.0, 1.013)
ob_cylinder_001.lineart.crease_threshold = 0.0
ob_torus.location = (0.0, 0.0, 1.013)
ob_torus.lineart.crease_threshold = 0.0
ob_cylinder.location = (0.0, 0.0, 1.013)
ob_cylinder.lineart.crease_threshold = 0.0

# ---- collection membership
col_collection_1.objects.link(ob_cylinder_001)
col_collection_1.objects.link(ob_torus)
col_collection_1.objects.link(ob_cylinder)

# ---- scene / render settings (as saved in the file)
scene.frame_start = 1; scene.frame_end = 250; scene.frame_set(1)
scene.render.engine = 'BLENDER_EEVEE_NEXT'
scene.render.resolution_percentage = 50
scene.render.dither_intensity = 0.0
scene.cycles.use_denoising = False
scene.cycles.samples = 10
scene.cycles.sampling_pattern = 'TABULATED_SOBOL'
scene.cycles.light_sampling_threshold = 0.0
scene.cycles.use_adaptive_sampling = False
scene.cycles.use_light_tree = False
scene.cycles.blur_glossy = 0.0
scene.cycles.pixel_filter_type = 'GAUSSIAN'
scene.cycles.sample_clamp_indirect = 0.0
scene.view_settings.view_transform = 'Standard'
bpy.context.view_layer.update()

# ---- added for rendering (the .blend has no active camera and no usable light): camera, sun
cam_auto = bpy.data.cameras.new('AutoCamera')
cam_auto.lens = 50.0
cam_auto.sensor_width = 36.0
cam_auto.clip_end = 1000.0
ob_auto_camera = bpy.data.objects.new('AutoCamera', cam_auto)
scene.collection.objects.link(ob_auto_camera)
ob_auto_camera.location = (3.29127, -3.94952, 3.6533)
ob_auto_camera.rotation_euler = (1.09748, -7.21219e-08, 0.694738)
scene.camera = ob_auto_camera
light_auto_sun = bpy.data.lights.new('AutoSun', 'SUN')
light_auto_sun.energy = 3.0
light_auto_sun.angle = 0.0523599
ob_auto_sun = bpy.data.objects.new('AutoSun', light_auto_sun)
scene.collection.objects.link(ob_auto_sun)
ob_auto_sun.rotation_euler = (0.872665, 0.174533, 0.523599)
bpy.context.view_layer.update()
